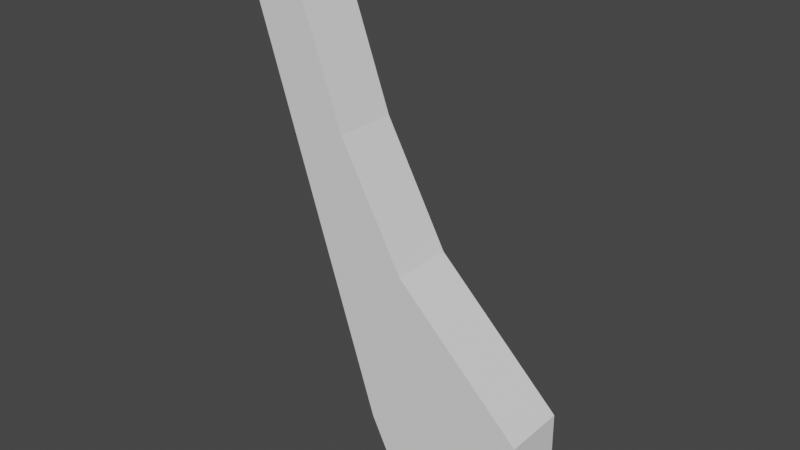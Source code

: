 # Source: prongBlend.blend  (saved by Blender 2.80.75; exported with 4.5.12 LTS)
import bpy
from mathutils import Matrix  # noqa: F401  (used for matrix-valued properties, if any)

bpy.ops.wm.read_factory_settings(use_empty=True)
scene = bpy.context.scene
scene.name = 'Scene'

# ---- collections
col_collection = bpy.data.collections.new('Collection'); scene.collection.children.link(col_collection)

# ---- world
world_world = bpy.data.worlds.new('World'); scene.world = world_world
world_world.use_nodes = True; world_world.node_tree.nodes.clear()
_N = world_world.node_tree.nodes; _L = world_world.node_tree.links
n0 = _N.new('ShaderNodeOutputWorld'); n0.name = 'World Output'; n0.location = (300, 300)
n1 = _N.new('ShaderNodeBackground'); n1.name = 'Background'; n1.location = (10, 300)
n1.inputs[0].default_value = (0.05088, 0.05088, 0.05088, 1.0)
_L.new(n1.outputs[0], n0.inputs[0])
n0.is_active_output = True
world_world.color = (0.05088, 0.05088, 0.05088)
world_world.use_sun_shadow = False
world_world.sun_shadow_jitter_overblur = 0.0

# ---- meshes
me_cube_001 = bpy.data.meshes.new('Cube.001')
me_cube_001.from_pydata([(0.5121, 1.0, 0.01275), (0.5121, -1.0, 0.01275), (0.1756, 1.0, -1.679), (0.5204, 1.0, -2.368), (1.838, 1.0, -1.252), (0.5204, -1.0, -2.368), (0.1756, -1.0, -1.679), (1.838, -1.0, -1.252), (1.845, 1.0, -2.368), (1.845, -1.0, -2.368), (-1.348, -1.0, 2.993), (-0.8258, -1.0, 3.04), (-0.8258, 1.0, 3.04), (-1.348, 1.0, 2.993), (-0.1568, 1.0, 1.222), (-0.1568, -1.0, 1.222), (-0.586, 1.0, 0.657), (-0.586, -1.0, 0.657)], [], [(6, 7, 1), (14, 15, 1, 0), (16, 13, 12, 14), (8, 3, 2, 4), (2, 3, 5, 6), (16, 17, 10, 13), (0, 1, 7, 4), (12, 13, 10, 11), (7, 6, 5, 9), (5, 3, 8, 9), (17, 6, 1, 15), (4, 2, 0), (10, 17, 15, 11), (2, 6, 17, 16), (2, 16, 14, 0), (12, 11, 15, 14), (8, 4, 7, 9)])
_uv = me_cube_001.uv_layers.new(name='UVMap')
_uv.uv.foreach_set('vector', [0.375, 0.8285, 0.4611, 0.85, 0.625, 0.85, 0.6815, 0.5, 0.6815, 0.75, 0.725, 0.75, 0.725, 0.5, 0.4813, 0.4607, 0.5877, 0.5, 0.625, 0.487, 0.625, 0.4435, 0.375, 0.3905, 0.375, 0.4, 0.375, 0.4215, 0.4611, 0.4, 0.2965, 0.5, 0.275, 0.5, 0.275, 0.75, 0.2965, 0.75, 0.4421, 0.5, 0.4421, 0.75, 0.5877, 0.75, 0.5877, 0.5, 0.725, 0.5, 0.725, 0.75, 0.7414, 0.75, 0.7414, 0.5, 0.638, 0.5, 0.5877, 0.5, 0.5877, 0.75, 0.638, 0.75, 0.375, 0.8728, 0.275, 0.75, 0.275, 0.75, 0.375, 0.8595, 0.275, 0.75, 0.375, 0.4, 0.375, 0.3905, 0.375, 0.8595, 0.4813, 0.7893, 0.375, 0.8285, 0.625, 0.85, 0.625, 0.8065, 0.4611, 0.4, 0.375, 0.4215, 0.625, 0.4, 0.5877, 0.75, 0.4813, 0.7893, 0.625, 0.8065, 0.625, 0.763, 0.2965, 0.5, 0.2965, 0.75, 0.4421, 0.75, 0.4421, 0.5, 0.375, 0.4215, 0.4813, 0.4607, 0.625, 0.4435, 0.625, 0.4, 0.638, 0.5, 0.638, 0.75, 0.6815, 0.75, 0.6815, 0.5, 0.375, 0.3905, 0.4611, 0.4, 0.4611, 0.85, 0.375, 0.8595])
me_cube_001.use_remesh_preserve_volume = False
me_cube_001.use_remesh_preserve_attributes = False
me_cube_001.use_mirror_vertex_groups = False
me_cube_001.update()

# ---- objects
ob_cube = bpy.data.objects.new('Cube', me_cube_001)

# ---- transforms, parenting, visibility, modifiers, constraints
ob_cube.location = (0.0, 0.0, 0.0)
ob_cube.scale = (1.0, 0.3244, 1.0)
ob_cube.lineart.crease_threshold = 0.0

# ---- collection membership
col_collection.objects.link(ob_cube)

# ---- scene / render settings (as saved in the file)
scene.frame_start = 1; scene.frame_end = 250; scene.frame_set(1)
scene.render.engine = 'BLENDER_EEVEE_NEXT'
scene.cycles.use_denoising = False
scene.cycles.samples = 128
scene.cycles.sampling_pattern = 'TABULATED_SOBOL'
scene.cycles.use_adaptive_sampling = False
scene.cycles.use_light_tree = False
scene.view_settings.view_transform = 'Filmic'
bpy.context.view_layer.update()

# ---- added for rendering (the .blend has no active camera and no usable light): camera, sun
cam_auto = bpy.data.cameras.new('AutoCamera')
cam_auto.lens = 50.0
cam_auto.sensor_width = 36.0
cam_auto.clip_end = 1000.0
ob_auto_camera = bpy.data.objects.new('AutoCamera', cam_auto)
scene.collection.objects.link(ob_auto_camera)
ob_auto_camera.location = (6.08948, -7.00887, 5.00853)
ob_auto_camera.rotation_euler = (1.09748, -7.21219e-08, 0.694738)
scene.camera = ob_auto_camera
light_auto_sun = bpy.data.lights.new('AutoSun', 'SUN')
light_auto_sun.energy = 3.0
light_auto_sun.angle = 0.0523599
ob_auto_sun = bpy.data.objects.new('AutoSun', light_auto_sun)
scene.collection.objects.link(ob_auto_sun)
ob_auto_sun.rotation_euler = (0.872665, 0.174533, 0.523599)
bpy.context.view_layer.update()

